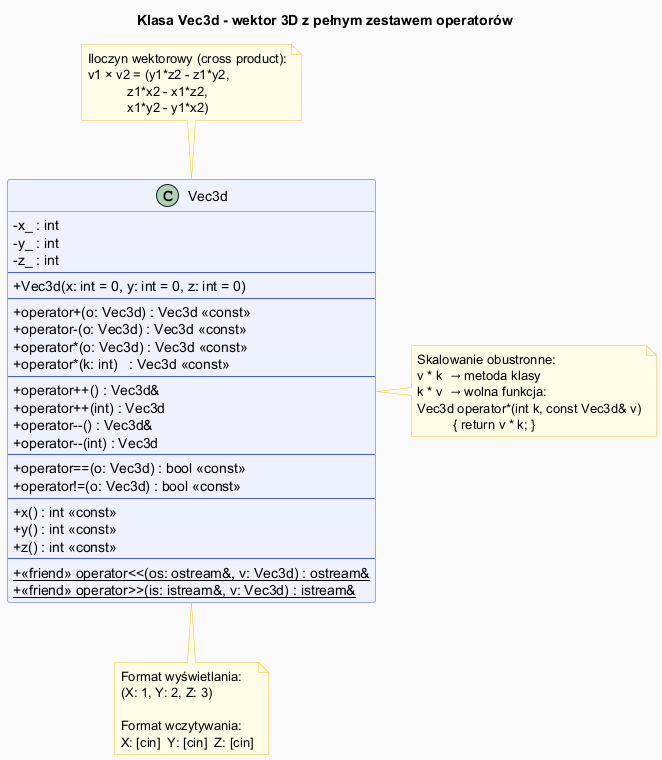

The diagram above was rendered by PlantUML. Its source (embedded in the PNG):
@startuml vec3d_diagram

skinparam classAttributeIconSize 0
skinparam backgroundColor #FAFAFA
skinparam shadowing false
skinparam class {
    BackgroundColor #EEF2FF
    BorderColor #4A5AE0
    ArrowColor #333
}
skinparam note {
    BackgroundColor #FFFDE7
    BorderColor #FBC02D
}

title Klasa Vec3d - wektor 3D z pełnym zestawem operatorów

class Vec3d {
    - x_ : int
    - y_ : int
    - z_ : int
    --
    + Vec3d(x: int = 0, y: int = 0, z: int = 0)
    --
    + operator+(o: Vec3d) : Vec3d <<const>>
    + operator-(o: Vec3d) : Vec3d <<const>>
    + operator*(o: Vec3d) : Vec3d <<const>>     /' iloczyn wektorowy '/
    + operator*(k: int)   : Vec3d <<const>>     /' skalowanie: v*k '/
    --
    + operator++() : Vec3d&                     /' prefix '/
    + operator++(int) : Vec3d                   /' postfix '/
    + operator--() : Vec3d&
    + operator--(int) : Vec3d
    --
    + operator==(o: Vec3d) : bool <<const>>
    + operator!=(o: Vec3d) : bool <<const>>
    --
    + x() : int <<const>>
    + y() : int <<const>>
    + z() : int <<const>>
    --
    + {static} <<friend>> operator<<(os: ostream&, v: Vec3d) : ostream&
    + {static} <<friend>> operator>>(is: istream&, v: Vec3d) : istream&
}

note top of Vec3d
  Iloczyn wektorowy (cross product):
  v1 × v2 = (y1*z2 - z1*y2,
             z1*x2 - x1*z2,
             x1*y2 - y1*x2)
end note

note right of Vec3d
  Skalowanie obustronne:
  v * k  → metoda klasy
  k * v  → wolna funkcja:
  Vec3d operator*(int k, const Vec3d& v)
            { return v * k; }
end note

note bottom of Vec3d
  Format wyświetlania:
  (X: 1, Y: 2, Z: 3)

  Format wczytywania:
  X: [cin]  Y: [cin]  Z: [cin]
end note

@enduml